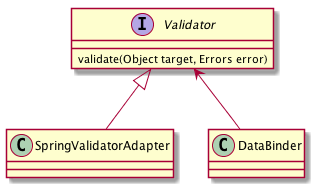

The diagram above was rendered by PlantUML. Its source (embedded in the PNG):
@startuml
interface Validator{
    validate(Object target, Errors error)
}

class SpringValidatorAdapter{
}

Validator <|-- SpringValidatorAdapter

class DataBinder {

}

Validator <-- DataBinder

@enduml